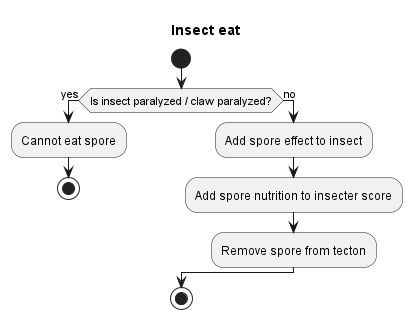

The diagram above was rendered by PlantUML. Its source (embedded in the PNG):
@startuml
title Insect eat

start

if (Is insect paralyzed / claw paralyzed?) then (yes)
  :Cannot eat spore;
  stop
else (no)
  :Add spore effect to insect;
  :Add spore nutrition to insecter score;
  :Remove spore from tecton;
end if

stop
@enduml